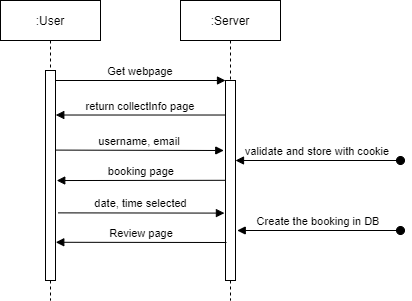

The diagram above was exported from draw.io. Its source (the exported page's mxGraphModel, read from the mxfile embedded in the PNG):
<mxGraphModel dx="1024" dy="592" grid="1" gridSize="10" guides="1" tooltips="1" connect="1" arrows="1" fold="1" page="1" pageScale="1" pageWidth="850" pageHeight="1100" math="0" shadow="0">
  <root>
    <mxCell id="0" />
    <mxCell id="1" parent="0" />
    <mxCell id="3nuBFxr9cyL0pnOWT2aG-1" value=":User" style="shape=umlLifeline;perimeter=lifelinePerimeter;container=1;collapsible=0;recursiveResize=0;rounded=0;shadow=0;strokeWidth=1;" parent="1" vertex="1">
      <mxGeometry x="120" y="80" width="100" height="300" as="geometry" />
    </mxCell>
    <mxCell id="3nuBFxr9cyL0pnOWT2aG-2" value="" style="points=[];perimeter=orthogonalPerimeter;rounded=0;shadow=0;strokeWidth=1;" parent="3nuBFxr9cyL0pnOWT2aG-1" vertex="1">
      <mxGeometry x="45" y="70" width="10" height="210" as="geometry" />
    </mxCell>
    <mxCell id="3nuBFxr9cyL0pnOWT2aG-3" value="validate and store with cookie" style="verticalAlign=bottom;startArrow=oval;endArrow=block;startSize=8;shadow=0;strokeWidth=1;" parent="3nuBFxr9cyL0pnOWT2aG-1" target="3nuBFxr9cyL0pnOWT2aG-6" edge="1">
      <mxGeometry relative="1" as="geometry">
        <mxPoint x="400" y="160" as="sourcePoint" />
      </mxGeometry>
    </mxCell>
    <mxCell id="3nuBFxr9cyL0pnOWT2aG-5" value=":Server" style="shape=umlLifeline;perimeter=lifelinePerimeter;container=1;collapsible=0;recursiveResize=0;rounded=0;shadow=0;strokeWidth=1;" parent="1" vertex="1">
      <mxGeometry x="300" y="80" width="100" height="300" as="geometry" />
    </mxCell>
    <mxCell id="3nuBFxr9cyL0pnOWT2aG-6" value="" style="points=[];perimeter=orthogonalPerimeter;rounded=0;shadow=0;strokeWidth=1;" parent="3nuBFxr9cyL0pnOWT2aG-5" vertex="1">
      <mxGeometry x="45" y="80" width="10" height="200" as="geometry" />
    </mxCell>
    <mxCell id="3nuBFxr9cyL0pnOWT2aG-8" value="Get webpage" style="verticalAlign=bottom;endArrow=block;entryX=0;entryY=0;shadow=0;strokeWidth=1;" parent="1" source="3nuBFxr9cyL0pnOWT2aG-2" target="3nuBFxr9cyL0pnOWT2aG-6" edge="1">
      <mxGeometry relative="1" as="geometry">
        <mxPoint x="275" y="160" as="sourcePoint" />
      </mxGeometry>
    </mxCell>
    <mxCell id="3nuBFxr9cyL0pnOWT2aG-9" value="return collectInfo page" style="verticalAlign=bottom;endArrow=block;entryX=1.028;entryY=0.212;shadow=0;strokeWidth=1;entryDx=0;entryDy=0;entryPerimeter=0;" parent="1" source="3nuBFxr9cyL0pnOWT2aG-6" target="3nuBFxr9cyL0pnOWT2aG-2" edge="1">
      <mxGeometry relative="1" as="geometry">
        <mxPoint x="240" y="200" as="sourcePoint" />
      </mxGeometry>
    </mxCell>
    <mxCell id="Uscr-q5vPjw4c4Uni3Xl-1" value="booking page" style="verticalAlign=bottom;endArrow=block;shadow=0;strokeWidth=1;entryX=1.124;entryY=0.524;entryDx=0;entryDy=0;entryPerimeter=0;exitX=-0.012;exitY=0.499;exitDx=0;exitDy=0;exitPerimeter=0;" edge="1" parent="1" source="3nuBFxr9cyL0pnOWT2aG-6" target="3nuBFxr9cyL0pnOWT2aG-2">
      <mxGeometry relative="1" as="geometry">
        <mxPoint x="340" y="260" as="sourcePoint" />
        <mxPoint x="180.0000000000001" y="229.66" as="targetPoint" />
      </mxGeometry>
    </mxCell>
    <mxCell id="Uscr-q5vPjw4c4Uni3Xl-4" value="username, email" style="verticalAlign=bottom;endArrow=block;shadow=0;strokeWidth=1;exitX=0.996;exitY=0.379;exitDx=0;exitDy=0;exitPerimeter=0;entryX=-0.172;entryY=0.35;entryDx=0;entryDy=0;entryPerimeter=0;" edge="1" parent="1" source="3nuBFxr9cyL0pnOWT2aG-2" target="3nuBFxr9cyL0pnOWT2aG-6">
      <mxGeometry relative="1" as="geometry">
        <mxPoint x="180.00000000000003" y="229.79999999999995" as="sourcePoint" />
        <mxPoint x="330" y="230" as="targetPoint" />
      </mxGeometry>
    </mxCell>
    <mxCell id="Uscr-q5vPjw4c4Uni3Xl-5" value="date, time selected" style="verticalAlign=bottom;endArrow=block;shadow=0;strokeWidth=1;exitX=1.252;exitY=0.678;exitDx=0;exitDy=0;exitPerimeter=0;entryX=-0.108;entryY=0.663;entryDx=0;entryDy=0;entryPerimeter=0;" edge="1" parent="1" source="3nuBFxr9cyL0pnOWT2aG-2" target="3nuBFxr9cyL0pnOWT2aG-6">
      <mxGeometry relative="1" as="geometry">
        <mxPoint x="180" y="300" as="sourcePoint" />
        <mxPoint x="343" y="287" as="targetPoint" />
      </mxGeometry>
    </mxCell>
    <mxCell id="Uscr-q5vPjw4c4Uni3Xl-6" value="Review page" style="verticalAlign=bottom;endArrow=block;shadow=0;strokeWidth=1;entryX=1.028;entryY=0.818;entryDx=0;entryDy=0;entryPerimeter=0;" edge="1" parent="1" target="3nuBFxr9cyL0pnOWT2aG-2">
      <mxGeometry relative="1" as="geometry">
        <mxPoint x="346" y="322" as="sourcePoint" />
        <mxPoint x="179.99999999999997" y="320" as="targetPoint" />
      </mxGeometry>
    </mxCell>
    <mxCell id="Uscr-q5vPjw4c4Uni3Xl-7" value="Create the booking in DB" style="verticalAlign=bottom;startArrow=oval;endArrow=block;startSize=8;shadow=0;strokeWidth=1;entryX=1.172;entryY=0.75;entryDx=0;entryDy=0;entryPerimeter=0;" edge="1" parent="1" target="3nuBFxr9cyL0pnOWT2aG-6">
      <mxGeometry relative="1" as="geometry">
        <mxPoint x="520" y="310" as="sourcePoint" />
        <mxPoint x="360" y="310" as="targetPoint" />
      </mxGeometry>
    </mxCell>
  </root>
</mxGraphModel>